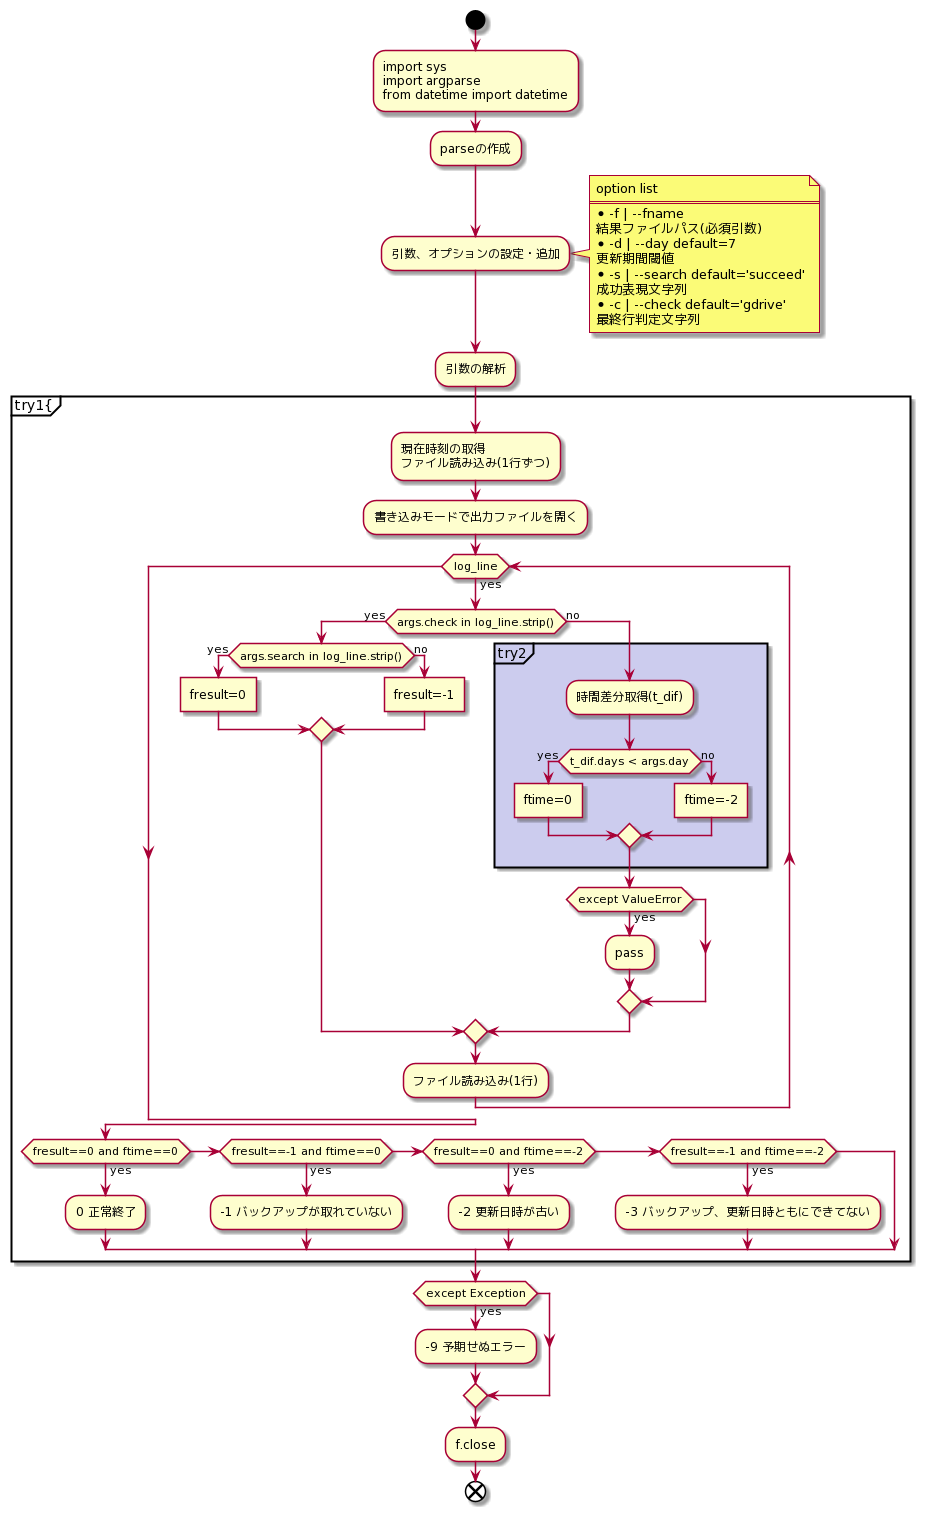

The diagram above was rendered by PlantUML. Its source (embedded in the PNG):
@startuml
start

:import sys
import argparse
from datetime import datetime;

:parseの作成;

:引数、オプションの設定・追加;
note right
 option list
 ====
 * -f | --fname 
 結果ファイルパス(必須引数)
 * -d | --day default=7
 更新期間閾値
 * -s | --search default='succeed'
 成功表現文字列
 * -c | --check default='gdrive'
 最終行判定文字列
end note

:引数の解析;
partition try1{
:現在時刻の取得
ファイル読み込み(1行ずつ);

:書き込みモードで出力ファイルを開く;

while (log_line) is (yes)
 if (args.check in log_line.strip()) then (yes)
  if (args.search in log_line.strip()) then (yes)
   :fresult=0]
  else (no)
   :fresult=-1]
  endif
 else (no)
  partition try2 #CCCCEE{
   :時間差分取得(t_dif);
   if (t_dif.days < args.day) then (yes)
    :ftime=0]
   else (no)
    :ftime=-2]
   endif
  }
 if (except ValueError) then (yes)
  :pass;
 endif
 
 endif
 :ファイル読み込み(1行);
endwhile
if (fresult==0 and ftime==0) then (yes)
 :0 正常終了;
else if (fresult==-1 and ftime==0) then (yes)
 :-1 バックアップが取れていない;
else if (fresult==0 and ftime==-2) then (yes)
 :-2 更新日時が古い;
else if (fresult==-1 and ftime==-2) then (yes)
 :-3 バックアップ、更新日時ともにできてない;
endif
}
if (except Exception) then (yes)
 :-9 予期せぬエラー;
endif
:f.close;
end
@enduml